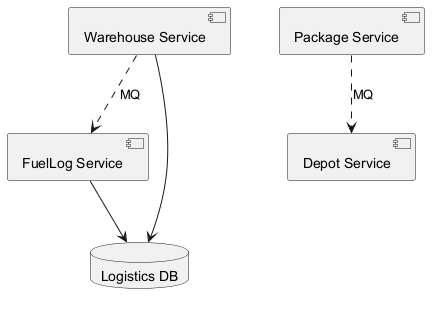

The diagram above was rendered by PlantUML. Its source (embedded in the PNG):
@startuml
skinparam backgroundColor #FFFFFF
skinparam classBackgroundColor #F3E5F5
skinparam classBorderColor #6A1B9A
component "FuelLog Service" as C_FuelLogService
component "Depot Service" as C_DepotService
component "Package Service" as C_PackageService
component "Warehouse Service" as C_WarehouseService
database "Logistics DB" as DB_logistics
C_FuelLogService --> DB_logistics
C_WarehouseService --> DB_logistics
C_PackageService ..> C_DepotService : MQ
C_WarehouseService ..> C_FuelLogService : MQ
@enduml